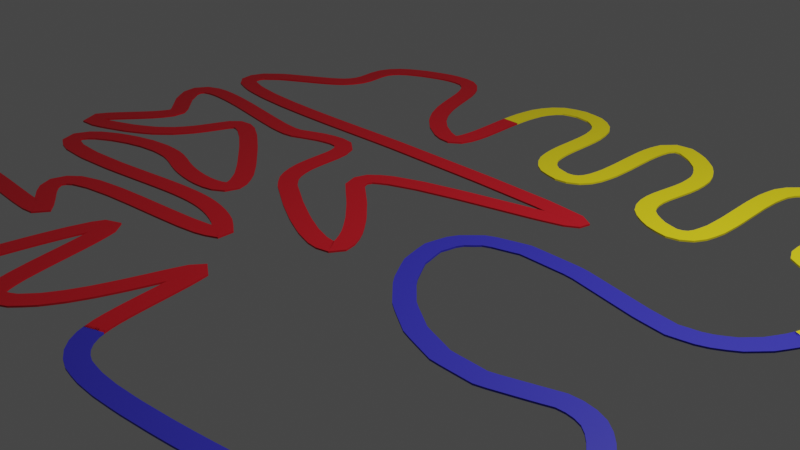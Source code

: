 # Source: 121_szines_kanyar_szerint.blend  (saved by Blender 3.6.14; exported with 4.5.12 LTS)
import bpy
from mathutils import Matrix  # noqa: F401  (used for matrix-valued properties, if any)

bpy.ops.wm.read_factory_settings(use_empty=True)
scene = bpy.context.scene
scene.name = 'Scene'

# ---- collections
col_collection = bpy.data.collections.new('Collection'); scene.collection.children.link(col_collection)

# ---- materials (node trees are filled in below, after node groups)
mat_material = bpy.data.materials.new('Material')
mat_material.alpha_threshold = 0.0
mat_material.use_transparent_shadow = False
mat_material.roughness = 0.5
mat_material.line_color = (0.0, 0.0, 0.0, 1.0)
mat_material_002 = bpy.data.materials.new('Material.002')
mat_material_002.use_transparent_shadow = False
mat_material_004 = bpy.data.materials.new('Material.004')
mat_material_004.use_transparent_shadow = False
mat_material_001 = bpy.data.materials.new('Material.001')
mat_material_001.use_transparent_shadow = False

# ---- material node trees
mat_material.use_nodes = True; mat_material.node_tree.nodes.clear()
_N = mat_material.node_tree.nodes; _L = mat_material.node_tree.links
n0 = _N.new('ShaderNodeOutputMaterial'); n0.name = 'Material Output'; n0.location = (300, 300)
n1 = _N.new('ShaderNodeBsdfPrincipled'); n1.name = 'Principled BSDF'; n1.location = (10, 300)
n1.distribution = 'GGX'
n1.subsurface_method = 'RANDOM_WALK_SKIN'
n1.inputs[0].default_value = (0.6148, 0.6148, 0.6148, 1.0)
n1.inputs[3].default_value = 1.45
n1.inputs[27].default_value = (0.0, 0.0, 0.0, 1.0)
n1.inputs[28].default_value = 1.0
_L.new(n1.outputs[0], n0.inputs[0])
n0.is_active_output = True
mat_material_002.use_nodes = True; mat_material_002.node_tree.nodes.clear()
_N = mat_material_002.node_tree.nodes; _L = mat_material_002.node_tree.links
n0 = _N.new('ShaderNodeBsdfPrincipled'); n0.name = 'Principled BSDF'; n0.location = (10, 300)
n0.distribution = 'GGX'
n0.subsurface_method = 'RANDOM_WALK_SKIN'
n0.inputs[0].default_value = (1.0, 0.8148, 0.01161, 1.0)
n0.inputs[3].default_value = 1.45
n0.inputs[27].default_value = (0.0, 0.0, 0.0, 1.0)
n0.inputs[28].default_value = 1.0
n1 = _N.new('ShaderNodeOutputMaterial'); n1.name = 'Material Output'; n1.location = (300, 300)
_L.new(n0.outputs[0], n1.inputs[0])
n1.is_active_output = True
mat_material_004.use_nodes = True; mat_material_004.node_tree.nodes.clear()
_N = mat_material_004.node_tree.nodes; _L = mat_material_004.node_tree.links
n0 = _N.new('ShaderNodeBsdfPrincipled'); n0.name = 'Principled BSDF'; n0.location = (10, 300)
n0.distribution = 'GGX'
n0.subsurface_method = 'RANDOM_WALK_SKIN'
n0.inputs[0].default_value = (0.624, 0.006995, 0.01764, 1.0)
n0.inputs[3].default_value = 1.45
n0.inputs[27].default_value = (0.0, 0.0, 0.0, 1.0)
n0.inputs[28].default_value = 1.0
n1 = _N.new('ShaderNodeOutputMaterial'); n1.name = 'Material Output'; n1.location = (300, 300)
_L.new(n0.outputs[0], n1.inputs[0])
n1.is_active_output = True
mat_material_001.use_nodes = True; mat_material_001.node_tree.nodes.clear()
_N = mat_material_001.node_tree.nodes; _L = mat_material_001.node_tree.links
n0 = _N.new('ShaderNodeBsdfPrincipled'); n0.name = 'Principled BSDF'; n0.location = (10, 300)
n0.distribution = 'GGX'
n0.subsurface_method = 'RANDOM_WALK_SKIN'
n0.inputs[0].default_value = (0.03996, 0.03745, 0.541, 1.0)
n0.inputs[3].default_value = 1.45
n0.inputs[27].default_value = (0.0, 0.0, 0.0, 1.0)
n0.inputs[28].default_value = 1.0
n1 = _N.new('ShaderNodeOutputMaterial'); n1.name = 'Material Output'; n1.location = (300, 300)
_L.new(n0.outputs[0], n1.inputs[0])
n1.is_active_output = True

# ---- world
world_world = bpy.data.worlds.new('World'); scene.world = world_world
world_world.use_nodes = True; world_world.node_tree.nodes.clear()
_N = world_world.node_tree.nodes; _L = world_world.node_tree.links
n0 = _N.new('ShaderNodeOutputWorld'); n0.name = 'World Output'; n0.location = (300, 300)
n1 = _N.new('ShaderNodeBackground'); n1.name = 'Background'; n1.location = (10, 300)
n1.inputs[0].default_value = (0.05088, 0.05088, 0.05088, 1.0)
_L.new(n1.outputs[0], n0.inputs[0])
n0.is_active_output = True
world_world.color = (0.05088, 0.05088, 0.05088)
world_world.use_sun_shadow = False
world_world.sun_shadow_jitter_overblur = 0.0

# ---- cameras
cam_camera = bpy.data.cameras.new('Camera')
cam_camera.clip_end = 100.0
cam_camera.ortho_scale = 7.314

# ---- lights
light_light = bpy.data.lights.new('Light', 'POINT')
light_light.transmission_factor = 0.0
light_light.energy = 1000.0
light_light.shadow_soft_size = 0.1
light_light.shadow_maximum_resolution = 0.006
light_light.use_absolute_resolution = True

# ---- meshes
me_cube = bpy.data.meshes.new('Cube')
me_cube.from_pydata([(5.786, 4.887, 0.02605), (5.768, 4.842, -0.3582), (5.786, -4.929, 0.02605), (5.768, -4.883, -0.3582), (-5.786, 4.887, 0.02605), (-5.768, 4.842, -0.3582), (-5.786, -4.929, 0.02605), (-5.768, -4.883, -0.3582)], [], [(0, 4, 6, 2), (3, 2, 6, 7), (7, 6, 4, 5), (5, 1, 3, 7), (1, 0, 2, 3), (5, 4, 0, 1)])
_uv = me_cube.uv_layers.new(name='UVMap')
_uv.uv.foreach_set('vector', [0.625, 0.5, 0.875, 0.5, 0.875, 0.75, 0.625, 0.75, 0.375, 0.75, 0.625, 0.75, 0.625, 1.0, 0.375, 1.0, 0.375, 0.0, 0.625, 0.0, 0.625, 0.25, 0.375, 0.25, 0.125, 0.5, 0.375, 0.5, 0.375, 0.75, 0.125, 0.75, 0.375, 0.5, 0.625, 0.5, 0.625, 0.75, 0.375, 0.75, 0.375, 0.25, 0.625, 0.25, 0.625, 0.5, 0.375, 0.5])
me_cube.materials.append(mat_material)
me_cube.use_mirror_vertex_groups = False
me_cube.update()
me_cube_004 = bpy.data.meshes.new('Cube.004')
me_cube_004.from_pydata([(-0.0561, -0.1064, -0.5057), (-0.0561, -0.1064, -0.5248), (-0.0561, 0.1064, -0.5057), (-0.0561, 0.1064, -0.5248), (0.0561, -0.1064, -0.5057), (0.0561, -0.1064, -0.5248), (0.0561, 0.1064, -0.5057), (0.0561, 0.1064, -0.5248)], [], [(0, 1, 3, 2), (2, 3, 7, 6), (6, 7, 5, 4), (4, 5, 1, 0), (2, 6, 4, 0), (7, 3, 1, 5)])
_uv = me_cube_004.uv_layers.new(name='UVMap')
_uv.uv.foreach_set('vector', [0.375, 0.0, 0.625, 0.0, 0.625, 0.25, 0.375, 0.25, 0.375, 0.25, 0.625, 0.25, 0.625, 0.5, 0.375, 0.5, 0.375, 0.5, 0.625, 0.5, 0.625, 0.75, 0.375, 0.75, 0.375, 0.75, 0.625, 0.75, 0.625, 1.0, 0.375, 1.0, 0.125, 0.5, 0.375, 0.5, 0.375, 0.75, 0.125, 0.75, 0.625, 0.5, 0.875, 0.5, 0.875, 0.75, 0.625, 0.75])
me_cube_004.materials.append(mat_material_002)
me_cube_004.update()
me_cube_005 = bpy.data.meshes.new('Cube.005')
me_cube_005.from_pydata([(-0.0561, -0.1064, -0.5057), (-0.0561, -0.1064, -0.5248), (-0.0561, 0.1064, -0.5057), (-0.0561, 0.1064, -0.5248), (0.0561, -0.1064, -0.5057), (0.0561, -0.1064, -0.5248), (0.0561, 0.1064, -0.5057), (0.0561, 0.1064, -0.5248)], [], [(0, 1, 3, 2), (2, 3, 7, 6), (6, 7, 5, 4), (4, 5, 1, 0), (2, 6, 4, 0), (7, 3, 1, 5)])
_uv = me_cube_005.uv_layers.new(name='UVMap')
_uv.uv.foreach_set('vector', [0.375, 0.0, 0.625, 0.0, 0.625, 0.25, 0.375, 0.25, 0.375, 0.25, 0.625, 0.25, 0.625, 0.5, 0.375, 0.5, 0.375, 0.5, 0.625, 0.5, 0.625, 0.75, 0.375, 0.75, 0.375, 0.75, 0.625, 0.75, 0.625, 1.0, 0.375, 1.0, 0.125, 0.5, 0.375, 0.5, 0.375, 0.75, 0.125, 0.75, 0.625, 0.5, 0.875, 0.5, 0.875, 0.75, 0.625, 0.75])
me_cube_005.materials.append(mat_material_004)
me_cube_005.update()
me_cube_001 = bpy.data.meshes.new('Cube.001')
me_cube_001.from_pydata([(-0.0561, -0.1064, -0.5057), (-0.0561, -0.1064, -0.5248), (-0.0561, 0.1064, -0.5057), (-0.0561, 0.1064, -0.5248), (0.0561, -0.1064, -0.5057), (0.0561, -0.1064, -0.5248), (0.0561, 0.1064, -0.5057), (0.0561, 0.1064, -0.5248)], [], [(0, 1, 3, 2), (2, 3, 7, 6), (6, 7, 5, 4), (4, 5, 1, 0), (2, 6, 4, 0), (7, 3, 1, 5)])
_uv = me_cube_001.uv_layers.new(name='UVMap')
_uv.uv.foreach_set('vector', [0.375, 0.0, 0.625, 0.0, 0.625, 0.25, 0.375, 0.25, 0.375, 0.25, 0.625, 0.25, 0.625, 0.5, 0.375, 0.5, 0.375, 0.5, 0.625, 0.5, 0.625, 0.75, 0.375, 0.75, 0.375, 0.75, 0.625, 0.75, 0.625, 1.0, 0.375, 1.0, 0.125, 0.5, 0.375, 0.5, 0.375, 0.75, 0.125, 0.75, 0.625, 0.5, 0.875, 0.5, 0.875, 0.75, 0.625, 0.75])
me_cube_001.materials.append(mat_material_001)
me_cube_001.update()

# ---- curves / text
cu_beziercurve_001 = bpy.data.curves.new('BezierCurve.001', 'CURVE')
cu_beziercurve_001.dimensions = '3D'
_sp = cu_beziercurve_001.splines.new('BEZIER'); _sp.bezier_points.add(28)
_sp.bezier_points.foreach_set('co', [-0.4897, 0.2949, 0.0, 0.237, -0.7986, 0.0, 1.159, 0.5762, 0.0, 2.838, -0.7462, 0.0, 5.064, -0.0407, 0.0, 4.509, 1.515, 0.0, 4.321, 3.116, 0.0, 5.11, 4.94, 0.0, 4.35, 6.355, 0.0, 3.422, 4.573, 0.0, 2.701, 6.328, 0.0, 2.007, 4.818, 0.0, 0.9728, 6.478, 0.0, 0.02015, 4.899, 0.0, -1.477, 6.165, 0.0, -2.298, 4.924, 0.0, 0.1313, 4.169, 0.0, 0.6462, 3.078, 0.0, 0.129, 2.504, 0.0, -0.9779, 3.516, 0.0, -2.577, 2.971, 0.0, -2.498, 2.207, 0.0, -0.6036, 2.568, 0.0, -1.205, 2.016, 0.0, -1.627, 1.479, 0.0, 0.3853, 1.538, 0.0, -1.234, 0.4468, 0.0, -2.248, -0.08393, 0.0, -1.475, -0.9662, 0.0])
_sp.bezier_points.foreach_set('handle_left', [-0.7318, -0.8752, 0.0, -0.05945, -0.894, 0.0, 0.9876, 1.561, 0.0, 1.208, -0.9667, 0.0, 4.702, -0.4109, 0.0, 5.197, 1.898, 0.0, 0.4704, 4.138, 0.0, 5.845, 5.11, 0.0, 5.278, 5.983, 0.0, 4.475, 4.176, 0.0, 3.595, 5.761, 0.0, 2.742, 4.761, 0.0, 2.025, 6.467, 0.0, 1.175, 4.049, 0.0, -0.2314, 6.732, 0.0, -1.351, 5.43, 0.0, -0.8753, 4.144, 0.0, -0.1492, 3.684, 0.0, 1.821, 1.436, 0.0, 0.331, 4.167, 0.0, -4.133, 4.265, 0.0, -3.904, 1.541, 0.0, -2.373, 4.021, 0.0, -0.8784, 1.86, 0.0, -3.795, 1.161, 0.0, -0.1656, 1.784, 0.0, -2.994, 1.354, 0.0, -3.963, 0.6986, 0.0, -3.417, -0.845, 0.0])
_sp.bezier_points.foreach_set('handle_right', [-0.2084, 1.654, 0.0, 0.888, -0.5893, 0.0, 1.379, -0.6918, 0.0, 3.829, -0.6121, 0.0, 5.763, 0.6742, 0.0, 2.672, 0.4935, 0.0, 5.704, 2.75, 0.0, 4.136, 4.715, 0.0, 3.275, 6.786, 0.0, 2.487, 4.925, 0.0, 1.857, 6.864, 0.0, 1.01, 4.895, 0.0, -0.02716, 6.489, 0.0, -0.785, 5.492, 0.0, -2.387, 5.751, 0.0, -4.389, 3.806, 0.0, 6.466, 4.323, 0.0, 2.179, 1.91, 0.0, -0.5693, 2.945, 0.0, -1.304, 3.353, 0.0, -2.29, 2.733, 0.0, -1.332, 2.759, 0.0, 0.377, 1.762, 0.0, -1.985, 2.391, 0.0, -0.6371, 1.624, 0.0, 1.642, 0.9762, 0.0, -0.3453, -0.0114, 0.0, -1.338, -0.4991, 0.0, -0.4487, -1.03, 0.0])
for _p, _l, _r in zip(_sp.bezier_points, ['ALIGNED', 'ALIGNED', 'ALIGNED', 'ALIGNED', 'ALIGNED', 'ALIGNED', 'ALIGNED', 'ALIGNED', 'ALIGNED', 'ALIGNED', 'ALIGNED', 'ALIGNED', 'ALIGNED', 'ALIGNED', 'ALIGNED', 'ALIGNED', 'ALIGNED', 'ALIGNED', 'ALIGNED', 'ALIGNED', 'ALIGNED', 'ALIGNED', 'ALIGNED', 'ALIGNED', 'ALIGNED', 'ALIGNED', 'ALIGNED', 'ALIGNED', 'ALIGNED'], ['ALIGNED', 'ALIGNED', 'ALIGNED', 'ALIGNED', 'ALIGNED', 'ALIGNED', 'ALIGNED', 'ALIGNED', 'ALIGNED', 'ALIGNED', 'ALIGNED', 'ALIGNED', 'ALIGNED', 'ALIGNED', 'ALIGNED', 'ALIGNED', 'ALIGNED', 'ALIGNED', 'ALIGNED', 'ALIGNED', 'ALIGNED', 'ALIGNED', 'ALIGNED', 'ALIGNED', 'ALIGNED', 'ALIGNED', 'ALIGNED', 'ALIGNED', 'ALIGNED']): _p.handle_left_type = _l; _p.handle_right_type = _r
_sp.order_u = 0
_sp.order_v = 0
_sp.use_cyclic_u = True
cu_beziercurve_001.use_path = True
cu_beziercurve_001.fill_mode = 'FULL'

# ---- objects
ob_base = bpy.data.objects.new('Base', me_cube)
ob_light = bpy.data.objects.new('Light', light_light)
ob_camera = bpy.data.objects.new('Camera', cam_camera)
ob_beziercurve = bpy.data.objects.new('BezierCurve', cu_beziercurve_001)
ob_yellow = bpy.data.objects.new('Yellow', me_cube_004)
ob_red = bpy.data.objects.new('Red', me_cube_005)
ob_blue = bpy.data.objects.new('Blue', me_cube_001)

# ---- transforms, parenting, visibility, modifiers, constraints
ob_base.location = (0.0, -5.979e-08, 0.0)
ob_base.lock_rotations_4d = False
ob_base.empty_display_type = 'ARROWS'
ob_base.hide_render = True
ob_base.lineart.crease_threshold = 0.0
ob_light.location = (3.865, 1.005, 5.904)
ob_light.rotation_euler = (0.6503, 0.05522, 1.866)
ob_light.lock_rotations_4d = False
ob_light.empty_display_type = 'ARROWS'
ob_light.color = (0.0, 0.0, 0.0, 0.0)
ob_light.lineart.crease_threshold = 0.0
ob_camera.location = (7.147, -6.926, 4.958)
ob_camera.rotation_euler = (1.109, 0.0, 0.8149)
ob_camera.lock_rotations_4d = False
ob_camera.empty_display_type = 'ARROWS'
ob_camera.color = (0.0, 0.0, 0.0, 0.0)
ob_camera.display_type = 'WIRE'
ob_camera.lineart.crease_threshold = 0.0
ob_beziercurve.location = (-1.701, -2.899, 0.02605)
ob_yellow.location = (18.73, -2.925, -0.4805)
ob_yellow.rotation_euler = (-3.142, -0.0, 0.0)
_m = ob_yellow.modifiers.new('Array', 'ARRAY')
_m.count = 120
_m = ob_yellow.modifiers.new('Curve', 'CURVE')
_m.object = ob_beziercurve
ob_red.location = (32.2, -2.925, -0.4805)
ob_red.rotation_euler = (-3.142, -0.0, 0.0)
_m = ob_red.modifiers.new('Array', 'ARRAY')
_m.count = 432
_m = ob_red.modifiers.new('Curve', 'CURVE')
_m.object = ob_beziercurve
ob_blue.location = (5.56, -2.925, -0.4805)
ob_blue.rotation_euler = (-3.142, -0.0, 0.0)
_m = ob_blue.modifiers.new('Array', 'ARRAY')
_m.count = 118
_m = ob_blue.modifiers.new('Curve', 'CURVE')
_m.object = ob_beziercurve

# ---- collection membership
col_collection.objects.link(ob_base)
col_collection.objects.link(ob_light)
col_collection.objects.link(ob_camera)
col_collection.objects.link(ob_beziercurve)
col_collection.objects.link(ob_yellow)
col_collection.objects.link(ob_red)
col_collection.objects.link(ob_blue)

# ---- scene / render settings (as saved in the file)
scene.camera = ob_camera
scene.frame_start = 1; scene.frame_end = 250; scene.frame_set(1)
scene.render.engine = 'BLENDER_EEVEE_NEXT'
scene.cycles.sampling_pattern = 'TABULATED_SOBOL'
scene.view_settings.view_transform = 'Filmic'
bpy.context.view_layer.update()

